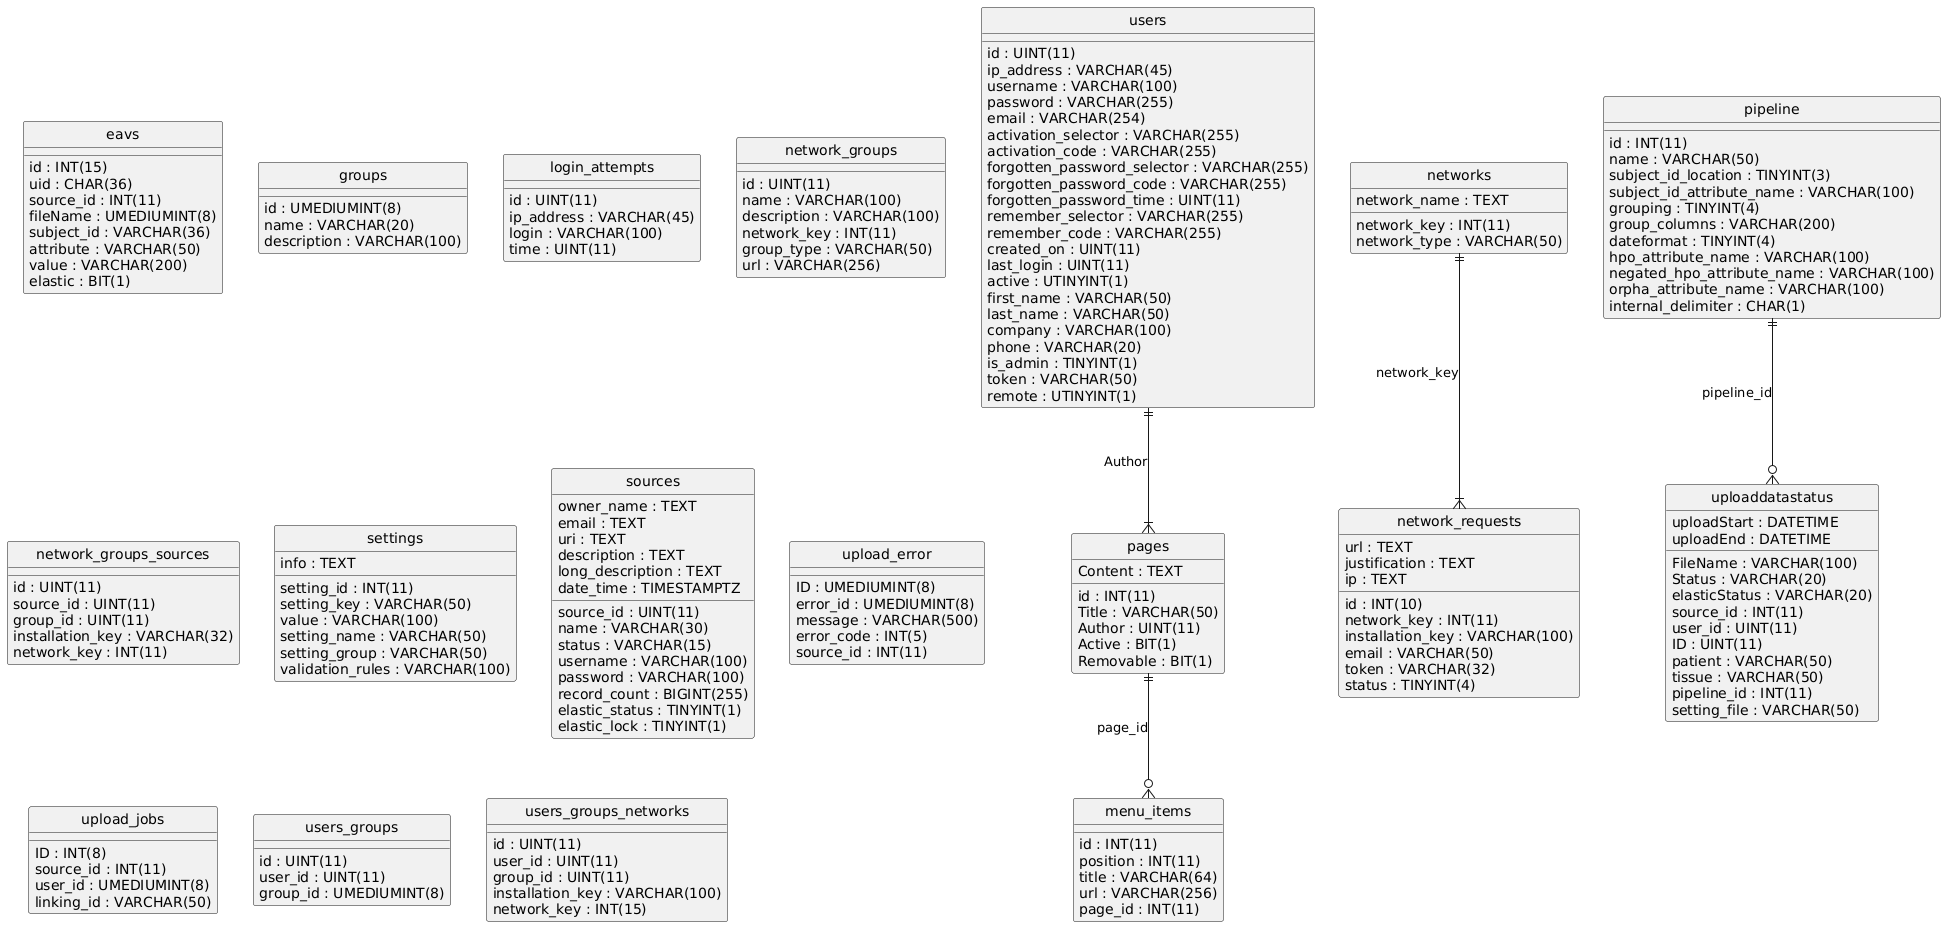

The diagram above was rendered by PlantUML. Its source (embedded in the PNG):
@startuml
hide circle
skinparam linetype ortho

entity "eavs" as eavs {
  id : INT(15)
  uid : CHAR(36)
  source_id : INT(11)
  fileName : UMEDIUMINT(8)
  subject_id : VARCHAR(36)
  attribute : VARCHAR(50)
  value : VARCHAR(200)
  elastic : BIT(1)
}

entity "groups" as groups {
  id : UMEDIUMINT(8)
  name : VARCHAR(20)
  description : VARCHAR(100)
}

entity "login_attempts" as login_attempts {
  id : UINT(11)
  ip_address : VARCHAR(45)
  login : VARCHAR(100)
  time : UINT(11)
}

entity "menu_items" as menu_items {
  id : INT(11)
  position : INT(11)
  title : VARCHAR(64)
  url : VARCHAR(256)
  page_id : INT(11)
}

entity "networks" as networks {
  network_key : INT(11)
  network_name : TEXT
  network_type : VARCHAR(50)
}

entity "network_groups" as network_groups {
  id : UINT(11)
  name : VARCHAR(100)
  description : VARCHAR(100)
  network_key : INT(11)
  group_type : VARCHAR(50)
  url : VARCHAR(256)
}

entity "network_groups_sources" as network_groups_sources {
  id : UINT(11)
  source_id : UINT(11)
  group_id : UINT(11)
  installation_key : VARCHAR(32)
  network_key : INT(11)
}

entity "network_requests" as network_requests {
  id : INT(10)
  network_key : INT(11)
  installation_key : VARCHAR(100)
  url : TEXT
  justification : TEXT
  email : VARCHAR(50)
  ip : TEXT
  token : VARCHAR(32)
  status : TINYINT(4)
}

entity "pages" as pages {
  id : INT(11)
  Title : VARCHAR(50)
  Content : TEXT
  Author : UINT(11)
  Active : BIT(1)
  Removable : BIT(1)
}

entity "pipeline" as pipeline {
  id : INT(11)
  name : VARCHAR(50)
  subject_id_location : TINYINT(3)
  subject_id_attribute_name : VARCHAR(100)
  grouping : TINYINT(4)
  group_columns : VARCHAR(200)
  dateformat : TINYINT(4)
  hpo_attribute_name : VARCHAR(100)
  negated_hpo_attribute_name : VARCHAR(100)
  orpha_attribute_name : VARCHAR(100)
  internal_delimiter : CHAR(1)
}

entity "settings" as settings {
  setting_id : INT(11)
  setting_key : VARCHAR(50)
  value : VARCHAR(100)
  setting_name : VARCHAR(50)
  info : TEXT
  setting_group : VARCHAR(50)
  validation_rules : VARCHAR(100)
}

entity "sources" as sources {
  source_id : UINT(11)
  owner_name : TEXT
  email : TEXT
  name : VARCHAR(30)
  uri : TEXT
  description : TEXT
  long_description : TEXT
  status : VARCHAR(15)
  date_time : TIMESTAMPTZ
  username : VARCHAR(100)
  password : VARCHAR(100)
  record_count : BIGINT(255)
  elastic_status : TINYINT(1)
  elastic_lock : TINYINT(1)
}

entity "uploaddatastatus" as uploaddatastatus {
  FileName : VARCHAR(100)
  uploadStart : DATETIME
  uploadEnd : DATETIME
  Status : VARCHAR(20)
  elasticStatus : VARCHAR(20)
  source_id : INT(11)
  user_id : UINT(11)
  ID : UINT(11)
  patient : VARCHAR(50)
  tissue : VARCHAR(50)
  pipeline_id : INT(11)
  setting_file : VARCHAR(50)
}

entity "upload_error" as upload_error {
  ID : UMEDIUMINT(8)
  error_id : UMEDIUMINT(8)
  message : VARCHAR(500)
  error_code : INT(5)
  source_id : INT(11)
}

entity "upload_jobs" as upload_jobs {
  ID : INT(8)
  source_id : INT(11)
  user_id : UMEDIUMINT(8)
  linking_id : VARCHAR(50)
}

entity "users" as users {
  id : UINT(11)
  ip_address : VARCHAR(45)
  username : VARCHAR(100)
  password : VARCHAR(255)
  email : VARCHAR(254)
  activation_selector : VARCHAR(255)
  activation_code : VARCHAR(255)
  forgotten_password_selector : VARCHAR(255)
  forgotten_password_code : VARCHAR(255)
  forgotten_password_time : UINT(11)
  remember_selector : VARCHAR(255)
  remember_code : VARCHAR(255)
  created_on : UINT(11)
  last_login : UINT(11)
  active : UTINYINT(1)
  first_name : VARCHAR(50)
  last_name : VARCHAR(50)
  company : VARCHAR(100)
  phone : VARCHAR(20)
  is_admin : TINYINT(1)
  token : VARCHAR(50)
  remote : UTINYINT(1)
}

entity "users_groups" as users_groups {
  id : UINT(11)
  user_id : UINT(11)
  group_id : UMEDIUMINT(8)
}

entity "users_groups_networks" as users_groups_networks {
  id : UINT(11)
  user_id : UINT(11)
  group_id : UINT(11)
  installation_key : VARCHAR(100)
  network_key : INT(15)
}

pages ||--o{ menu_items : "page_id"
networks ||--|{ network_requests : "network_key"
users ||--|{ pages : "Author"
pipeline ||--o{ uploaddatastatus : "pipeline_id"
@enduml